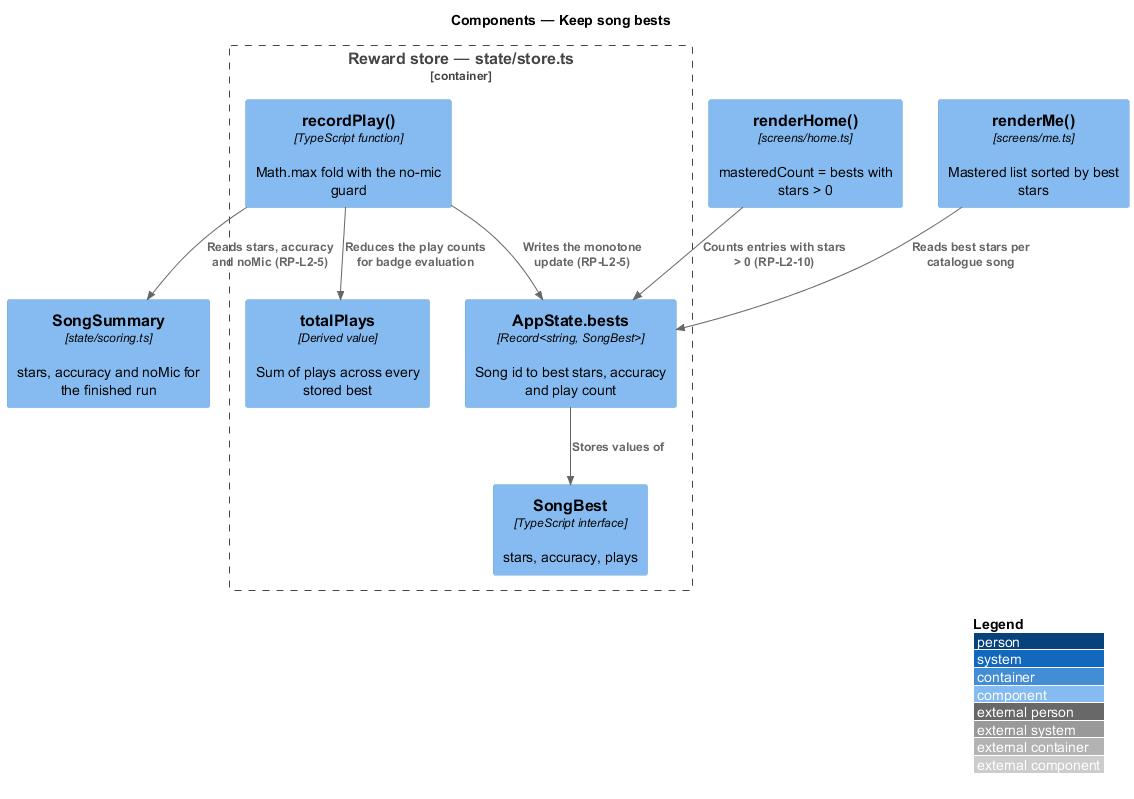

The diagram above was rendered by PlantUML. Its source (embedded in the PNG):
@startuml
!include <C4/C4_Component>
LAYOUT_WITH_LEGEND()
title Components — Keep song bests

Container_Boundary(store, "Reward store — state/store.ts") {
  Component(bests, "AppState.bests", "Record<string, SongBest>", "Song id to best stars, accuracy and play count")
  Component(record, "recordPlay()", "TypeScript function", "Math.max fold with the no-mic guard")
  Component(shape, "SongBest", "TypeScript interface", "stars, accuracy, plays")
  Component(total, "totalPlays", "Derived value", "Sum of plays across every stored best")
}
Component(summary, "SongSummary", "state/scoring.ts", "stars, accuracy and noMic for the finished run")
Component(home, "renderHome()", "screens/home.ts", "masteredCount = bests with stars > 0")
Component(me, "renderMe()", "screens/me.ts", "Mastered list sorted by best stars")

Rel(record, summary, "Reads stars, accuracy and noMic (RP-L2-5)")
Rel(record, bests, "Writes the monotone update (RP-L2-5)")
Rel(bests, shape, "Stores values of")
Rel(record, total, "Reduces the play counts for badge evaluation")
Rel(home, bests, "Counts entries with stars > 0 (RP-L2-10)")
Rel(me, bests, "Reads best stars per catalogue song")
@enduml